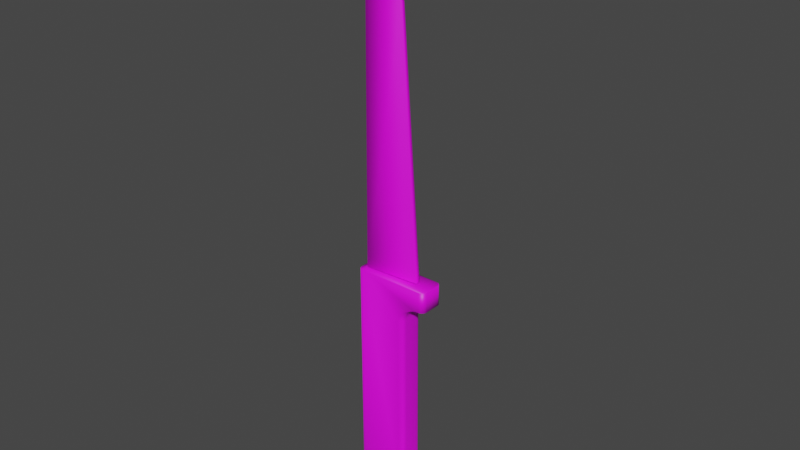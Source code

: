 # Source: ElpKnife.blend  (saved by Blender 3.6.13; exported with 4.5.12 LTS)
import bpy
from mathutils import Matrix  # noqa: F401  (used for matrix-valued properties, if any)

bpy.ops.wm.read_factory_settings(use_empty=True)
scene = bpy.context.scene
scene.name = 'Scene'

# ---- collections
col_collection = bpy.data.collections.new('Collection'); scene.collection.children.link(col_collection)

# ---- images (referenced by path relative to the original .blend; pixels are not part of the script)
import os
ASSET_DIR = os.environ.get("B2B_ASSET_DIR", "")  # directory of the original .blend (textures are referenced by path, not embedded)
HERE = os.path.dirname(os.path.abspath(__file__))  # packed textures are extracted next to this script under _unpacked/

def load_image(name, relpath, width, height, colorspace="sRGB"):
    """Load a texture the original file referenced (path relative to the .blend, or extracted next to this script)."""
    p = next((c for c in (os.path.join(HERE, relpath), os.path.join(ASSET_DIR, relpath)) if relpath and os.path.exists(c)), "")
    if p:
        img = bpy.data.images.load(p, check_existing=True)
        img.name = name
    else:  # same state as the original file: an image datablock whose file is absent (Cycles renders it pink)
        img = bpy.data.images.new(name, width, height)
        img.source = "FILE"
        img.filepath = "//" + (relpath or name)
    img.colorspace_settings.name = colorspace
    return img
img_elpknife_albedo_png = load_image('ElpKnife_Albedo.png', 'ElpKnife_Albedo.png', 1024, 1024, 'sRGB')

# ---- materials (node trees are filled in below, after node groups)
mat_knife = bpy.data.materials.new('Knife')
mat_knife.use_transparent_shadow = False
mat_knife.roughness = 0.5

# ---- material node trees
mat_knife.use_nodes = True; mat_knife.node_tree.nodes.clear()
_N = mat_knife.node_tree.nodes; _L = mat_knife.node_tree.links
n0 = _N.new('ShaderNodeBsdfPrincipled'); n0.name = 'Principled BSDF'; n0.location = (10, 300)
n0.distribution = 'GGX'
n0.subsurface_method = 'RANDOM_WALK_SKIN'
n0.inputs[3].default_value = 1.45
n0.inputs[27].default_value = (0.0, 0.0, 0.0, 1.0)
n0.inputs[28].default_value = 1.0
n1 = _N.new('ShaderNodeOutputMaterial'); n1.name = 'Material Output'; n1.location = (300, 300)
n2 = _N.new('ShaderNodeNormalMap'); n2.name = 'Normal Map'; n2.location = (-300, -300)
n2.label = 'Normal/Map'
n2.inputs[0].default_value = 0.0
n3 = _N.new('ShaderNodeTexImage'); n3.name = 'Image Texture'; n3.location = (-280, 260)
n3.image = img_elpknife_albedo_png
_L.new(n0.outputs[0], n1.inputs[0])
_L.new(n2.outputs[0], n0.inputs[5])
_L.new(n3.outputs[0], n0.inputs[0])
n1.is_active_output = True

# ---- world
world_world = bpy.data.worlds.new('World'); scene.world = world_world
world_world.use_nodes = True; world_world.node_tree.nodes.clear()
_N = world_world.node_tree.nodes; _L = world_world.node_tree.links
n0 = _N.new('ShaderNodeOutputWorld'); n0.name = 'World Output'; n0.location = (300, 300)
n1 = _N.new('ShaderNodeBackground'); n1.name = 'Background'; n1.location = (10, 300)
n1.inputs[0].default_value = (0.05088, 0.05088, 0.05088, 1.0)
_L.new(n1.outputs[0], n0.inputs[0])
n0.is_active_output = True
world_world.color = (0.05088, 0.05088, 0.05088)
world_world.use_sun_shadow = False
world_world.sun_shadow_jitter_overblur = 0.0

# ---- meshes
me_cube_001 = bpy.data.meshes.new('Cube.001')
me_cube_001.from_pydata([(-0.399, 2.232, 0.9211), (-0.399, 2.333, 0.9211), (0.03949, 2.263, 0.9211), (0.03949, 2.301, 0.9211), (-0.399, 2.282, 3.741), (-0.399, 2.252, 2.954), (-0.1086, 2.272, 2.954), (-0.399, 2.312, 2.954), (-0.09955, 2.293, 2.954), (0.1813, 2.344, -0.9104), (0.1388, 2.177, -0.9118), (0.1781, 2.361, -0.9104), (0.1688, 2.375, -0.9104), (0.1388, 2.387, -0.9118), (0.1721, 2.19, -0.9104), (0.1813, 2.204, -0.9104), (0.1813, 2.22, -0.9104), (0.1128, 2.361, -0.9089), (-0.01338, 2.361, -0.8126), (0.08886, 2.361, -0.9078), (0.06573, 2.361, -0.9028), (0.04425, 2.361, -0.8943), (0.02524, 2.361, -0.8824), (0.009447, 2.361, -0.8677), (-0.002534, 2.361, -0.8507), (-0.01024, 2.361, -0.8321), (0.1068, 2.375, -0.9088), (-0.02263, 2.375, -0.8126), (0.0823, 2.375, -0.9077), (0.05855, 2.375, -0.9028), (0.03649, 2.375, -0.8942), (0.01698, 2.375, -0.8824), (0.0007695, 2.375, -0.8677), (-0.01152, 2.375, -0.8507), (-0.01943, 2.375, -0.8321), (-0.05282, 2.387, -0.8126), (0.09667, 2.387, -0.9124), (-0.04921, 2.387, -0.8321), (-0.04016, 2.387, -0.8507), (-0.02601, 2.387, -0.8676), (-0.007301, 2.387, -0.8822), (0.01524, 2.387, -0.8939), (0.04075, 2.387, -0.906), (0.06824, 2.387, -0.9116), (0.1068, 2.19, -0.9088), (-0.02263, 2.19, -0.8126), (0.0823, 2.19, -0.9077), (0.05855, 2.19, -0.9028), (0.03649, 2.19, -0.8942), (0.01698, 2.19, -0.8824), (0.0007695, 2.19, -0.8677), (-0.01152, 2.19, -0.8507), (-0.01943, 2.19, -0.8321), (0.1128, 2.204, -0.9089), (-0.01338, 2.204, -0.8126), (0.08886, 2.204, -0.9078), (0.06573, 2.204, -0.9028), (0.04425, 2.204, -0.8943), (0.02524, 2.204, -0.8824), (0.009447, 2.204, -0.8677), (-0.002534, 2.204, -0.8507), (-0.01024, 2.204, -0.8321), (0.1144, 2.22, -0.9089), (-0.01013, 2.22, -0.8126), (0.09084, 2.22, -0.9078), (0.068, 2.22, -0.9029), (0.04679, 2.22, -0.8943), (0.02803, 2.22, -0.8824), (0.01243, 2.22, -0.8677), (0.0005931, 2.22, -0.8507), (-0.007023, 2.22, -0.8321), (-0.01013, 2.344, -0.8126), (0.1144, 2.344, -0.9089), (-0.007023, 2.344, -0.8321), (0.0005931, 2.344, -0.8507), (0.01243, 2.344, -0.8677), (0.02803, 2.344, -0.8824), (0.04679, 2.344, -0.8943), (0.068, 2.344, -0.9029), (0.09084, 2.344, -0.9078), (0.09667, 2.177, -0.9124), (-0.05282, 2.177, -0.8126), (0.06824, 2.177, -0.9116), (0.04075, 2.177, -0.906), (0.01524, 2.177, -0.8939), (-0.007301, 2.177, -0.8822), (-0.02601, 2.177, -0.8676), (-0.04016, 2.177, -0.8507), (-0.04921, 2.177, -0.8321), (-0.3997, 2.177, 0.9149), (-0.4162, 2.18, 0.9149), (-0.4302, 2.19, 0.9149), (-0.4395, 2.204, 0.9149), (-0.4428, 2.22, 0.9149), (-0.3933, 2.387, 0.9149), (-0.4122, 2.384, 0.9149), (-0.4283, 2.373, 0.9149), (-0.439, 2.357, 0.9149), (-0.4428, 2.338, 0.9149), (0.1727, 2.22, 0.7526), (0.1713, 2.22, 0.9149), (0.1294, 2.387, 0.7526), (0.1281, 2.387, 0.9149), (0.168, 2.361, 0.9149), (0.1713, 2.344, 0.9149), (0.1586, 2.375, 0.9149), (0.1446, 2.384, 0.9149), (0.1446, 2.18, 0.9149), (0.1281, 2.177, 0.9149), (0.1586, 2.19, 0.9149), (0.168, 2.204, 0.9149), (0.1694, 2.204, 0.7526), (0.16, 2.19, 0.7526), (0.146, 2.18, 0.7526), (0.1294, 2.177, 0.7526), (0.146, 2.384, 0.7526), (0.16, 2.375, 0.7526), (0.1694, 2.361, 0.7526), (0.1727, 2.344, 0.7526), (0.1365, 2.204, 0.7435), (-0.02029, 2.204, 0.6139), (0.1057, 2.204, 0.741), (0.07617, 2.204, 0.7336), (0.04899, 2.204, 0.7217), (0.0252, 2.204, 0.7055), (0.005736, 2.204, 0.6859), (-0.008668, 2.204, 0.6635), (-0.01746, 2.204, 0.6392), (0.1314, 2.19, 0.7435), (-0.02966, 2.19, 0.6139), (0.09982, 2.19, 0.741), (0.06947, 2.19, 0.7336), (0.04154, 2.19, 0.7217), (0.0171, 2.19, 0.7055), (-0.002909, 2.19, 0.6859), (-0.01771, 2.19, 0.6635), (-0.02675, 2.19, 0.6392), (-0.06024, 2.177, 0.6139), (-0.05682, 2.177, 0.6392), (-0.04627, 2.177, 0.6635), (-0.02901, 2.177, 0.6859), (-0.005707, 2.177, 0.7055), (0.02275, 2.177, 0.7217), (0.05528, 2.177, 0.7391), (0.09061, 2.177, 0.7501), (0.1314, 2.375, 0.7435), (-0.02966, 2.375, 0.6139), (0.09982, 2.375, 0.741), (0.06947, 2.375, 0.7336), (0.04154, 2.375, 0.7217), (0.0171, 2.375, 0.7055), (-0.002909, 2.375, 0.6859), (-0.01771, 2.375, 0.6635), (-0.02675, 2.375, 0.6392), (0.1365, 2.361, 0.7435), (-0.02029, 2.361, 0.6139), (0.1057, 2.361, 0.741), (0.07617, 2.361, 0.7336), (0.04899, 2.361, 0.7217), (0.0252, 2.361, 0.7055), (0.005736, 2.361, 0.6859), (-0.008668, 2.361, 0.6635), (-0.01746, 2.361, 0.6392), (-0.017, 2.344, 0.6139), (0.1377, 2.344, 0.7435), (-0.0142, 2.344, 0.6392), (-0.005529, 2.344, 0.6635), (0.008687, 2.344, 0.6859), (0.0279, 2.344, 0.7055), (0.05138, 2.344, 0.7217), (0.07821, 2.344, 0.7336), (0.1074, 2.344, 0.741), (0.1377, 2.22, 0.7435), (-0.017, 2.22, 0.6139), (0.1074, 2.22, 0.741), (0.07821, 2.22, 0.7336), (0.05138, 2.22, 0.7217), (0.0279, 2.22, 0.7055), (0.008687, 2.22, 0.6859), (-0.005529, 2.22, 0.6635), (-0.0142, 2.22, 0.6392), (-0.06024, 2.387, 0.6139), (0.09262, 2.387, 0.7501), (0.05729, 2.387, 0.7391), (0.02477, 2.387, 0.7217), (-0.003694, 2.387, 0.7055), (-0.027, 2.387, 0.6859), (-0.04627, 2.387, 0.6635), (-0.05682, 2.387, 0.6392), (-0.3981, 2.194, -1.073), (-0.3997, 2.177, -1.057), (-0.3989, 2.186, -1.072), (-0.3995, 2.179, -1.066), (-0.4095, 2.197, -1.074), (-0.4162, 2.18, -1.057), (-0.4128, 2.188, -1.072), (-0.4153, 2.183, -1.066), (-0.4177, 2.202, -1.074), (-0.4302, 2.19, -1.057), (-0.4239, 2.196, -1.072), (-0.4285, 2.191, -1.066), (-0.4232, 2.21, -1.074), (-0.4395, 2.204, -1.057), (-0.4314, 2.207, -1.072), (-0.4373, 2.205, -1.066), (-0.4255, 2.222, -1.074), (-0.4428, 2.22, -1.057), (-0.4341, 2.221, -1.072), (-0.4405, 2.22, -1.066), (-0.3916, 2.37, -1.073), (-0.3933, 2.387, -1.057), (-0.3925, 2.379, -1.072), (-0.3931, 2.385, -1.066), (-0.4055, 2.367, -1.074), (-0.4073, 2.373, -1.072), (-0.4158, 2.36, -1.074), (-0.4283, 2.373, -1.057), (-0.4221, 2.367, -1.072), (-0.4266, 2.371, -1.066), (-0.4227, 2.35, -1.074), (-0.439, 2.357, -1.057), (-0.4309, 2.354, -1.072), (-0.4368, 2.356, -1.066), (-0.4255, 2.336, -1.074), (-0.4428, 2.338, -1.057), (-0.4341, 2.337, -1.072), (-0.4405, 2.338, -1.066), (0.1862, 2.344, -1.051), (0.1695, 2.343, -1.068), (0.1841, 2.344, -1.06), (0.178, 2.344, -1.066), (0.1411, 2.194, -1.069), (0.144, 2.177, -1.051), (0.1428, 2.186, -1.066), (0.1438, 2.179, -1.06), (0.1672, 2.21, -1.068), (0.1833, 2.204, -1.051), (0.1754, 2.207, -1.066), (0.1812, 2.205, -1.06), (0.1695, 2.222, -1.068), (0.1862, 2.22, -1.051), (0.178, 2.221, -1.066), (0.1841, 2.22, -1.06), (0.1742, 2.19, -1.051), (0.1628, 2.204, -1.068), (0.1727, 2.192, -1.06), (0.1686, 2.197, -1.066), (0.1411, 2.37, -1.069), (0.144, 2.387, -1.051), (0.1428, 2.379, -1.066), (0.1438, 2.385, -1.06), (0.1628, 2.361, -1.068), (0.1738, 2.375, -1.051), (0.1685, 2.368, -1.066), (0.1726, 2.373, -1.06), (0.1672, 2.354, -1.068), (0.1829, 2.361, -1.051), (0.1753, 2.358, -1.066), (0.1811, 2.36, -1.06), (-0.4108, 2.38, -1.057), (-0.4098, 2.378, -1.066)], [], [(72, 62, 16, 9), (2, 3, 8, 6), (1, 0, 5, 7), (0, 2, 6, 5), (6, 8, 4), (8, 7, 4), (7, 5, 4), (5, 6, 4), (137, 138, 139, 140, 141, 142, 143, 144, 114, 108, 89, 190, 232, 10, 80, 82, 83, 84, 85, 86, 87, 88, 81), (198, 91, 92, 202), (202, 92, 93, 206), (54, 63, 173, 120), (94, 102, 101, 182, 183, 184, 185, 186, 187, 188, 181, 35, 37, 38, 39, 40, 41, 42, 43, 36, 13, 248, 210), (190, 89, 90, 194), (81, 45, 129, 137), (9, 227, 256, 11), (96, 216, 220, 97), (194, 90, 91, 198), (17, 72, 9, 11), (26, 17, 11, 12), (36, 26, 12, 13), (44, 80, 10, 14), (53, 44, 14, 15), (62, 53, 15, 16), (12, 252, 248, 13), (15, 236, 240, 16), (14, 243, 236, 15), (11, 256, 252, 12), (227, 9, 16, 240), (10, 232, 243, 14), (63, 71, 163, 173), (45, 54, 120, 129), (18, 27, 146, 155), (27, 35, 181, 146), (72, 17, 19, 79), (79, 19, 20, 78), (78, 20, 21, 77), (77, 21, 22, 76), (76, 22, 23, 75), (75, 23, 24, 74), (74, 24, 25, 73), (73, 25, 18, 71), (17, 26, 28, 19), (19, 28, 29, 20), (20, 29, 30, 21), (21, 30, 31, 22), (22, 31, 32, 23), (23, 32, 33, 24), (24, 33, 34, 25), (25, 34, 27, 18), (26, 36, 43, 28), (28, 43, 42, 29), (29, 42, 41, 30), (30, 41, 40, 31), (31, 40, 39, 32), (32, 39, 38, 33), (33, 38, 37, 34), (34, 37, 35, 27), (80, 44, 46, 82), (82, 46, 47, 83), (83, 47, 48, 84), (84, 48, 49, 85), (85, 49, 50, 86), (86, 50, 51, 87), (87, 51, 52, 88), (88, 52, 45, 81), (44, 53, 55, 46), (46, 55, 56, 47), (47, 56, 57, 48), (48, 57, 58, 49), (49, 58, 59, 50), (50, 59, 60, 51), (51, 60, 61, 52), (52, 61, 54, 45), (53, 62, 64, 55), (55, 64, 65, 56), (56, 65, 66, 57), (57, 66, 67, 58), (58, 67, 68, 59), (59, 68, 69, 60), (60, 69, 70, 61), (61, 70, 63, 54), (71, 63, 70, 73), (73, 70, 69, 74), (74, 69, 68, 75), (75, 68, 67, 76), (76, 67, 66, 77), (77, 66, 65, 78), (78, 65, 64, 79), (79, 64, 62, 72), (71, 18, 155, 163), (172, 164, 118, 99), (119, 172, 99, 111), (128, 119, 111, 112), (114, 128, 112, 113), (145, 101, 115, 116), (154, 145, 116, 117), (164, 154, 117, 118), (117, 103, 104, 118), (116, 105, 103, 117), (115, 106, 105, 116), (101, 102, 106, 115), (113, 107, 108, 114), (112, 109, 107, 113), (111, 110, 109, 112), (99, 100, 110, 111), (118, 104, 100, 99), (100, 104, 103, 105, 106, 102, 94, 95, 96, 97, 98, 93, 92, 91, 90, 89, 108, 107, 109, 110), (164, 172, 174, 171), (171, 174, 175, 170), (170, 175, 176, 169), (169, 176, 177, 168), (168, 177, 178, 167), (167, 178, 179, 166), (166, 179, 180, 165), (165, 180, 173, 163), (172, 119, 121, 174), (174, 121, 122, 175), (175, 122, 123, 176), (176, 123, 124, 177), (177, 124, 125, 178), (178, 125, 126, 179), (179, 126, 127, 180), (180, 127, 120, 173), (119, 128, 130, 121), (121, 130, 131, 122), (122, 131, 132, 123), (123, 132, 133, 124), (124, 133, 134, 125), (125, 134, 135, 126), (126, 135, 136, 127), (127, 136, 129, 120), (128, 114, 144, 130), (130, 144, 143, 131), (131, 143, 142, 132), (132, 142, 141, 133), (133, 141, 140, 134), (134, 140, 139, 135), (135, 139, 138, 136), (136, 138, 137, 129), (101, 145, 147, 182), (182, 147, 148, 183), (183, 148, 149, 184), (184, 149, 150, 185), (185, 150, 151, 186), (186, 151, 152, 187), (187, 152, 153, 188), (188, 153, 146, 181), (145, 154, 156, 147), (147, 156, 157, 148), (148, 157, 158, 149), (149, 158, 159, 150), (150, 159, 160, 151), (151, 160, 161, 152), (152, 161, 162, 153), (153, 162, 155, 146), (154, 164, 171, 156), (156, 171, 170, 157), (157, 170, 169, 158), (158, 169, 168, 159), (159, 168, 167, 160), (160, 167, 166, 161), (161, 166, 165, 162), (162, 165, 163, 155), (206, 93, 98, 224), (8, 3, 1, 7), (97, 220, 224, 98), (190, 194, 196, 192), (192, 196, 195, 191), (191, 195, 193, 189), (194, 198, 200, 196), (196, 200, 199, 195), (195, 199, 197, 193), (198, 202, 204, 200), (200, 204, 203, 199), (199, 203, 201, 197), (206, 224, 226, 208), (208, 226, 225, 207), (207, 225, 223, 205), (228, 255, 257, 230), (230, 257, 258, 229), (229, 258, 256, 227), (255, 251, 253, 257), (257, 253, 254, 258), (258, 254, 252, 256), (247, 209, 211, 249), (249, 211, 212, 250), (250, 212, 210, 248), (212, 211, 214, 260), (215, 217, 214, 213), (260, 214, 217, 218), (211, 209, 213, 214), (215, 219, 221, 217), (217, 221, 222, 218), (218, 222, 220, 216), (219, 223, 225, 221), (221, 225, 226, 222), (222, 226, 224, 220), (205, 201, 203, 207), (207, 203, 204, 208), (208, 204, 202, 206), (189, 231, 233, 191), (191, 233, 234, 192), (192, 234, 232, 190), (244, 235, 237, 246), (246, 237, 238, 245), (245, 238, 236, 243), (235, 239, 241, 237), (237, 241, 242, 238), (238, 242, 240, 236), (239, 228, 230, 241), (241, 230, 229, 242), (242, 229, 227, 240), (231, 244, 246, 233), (233, 246, 245, 234), (234, 245, 243, 232), (251, 247, 249, 253), (253, 249, 250, 254), (254, 250, 248, 252), (228, 239, 235, 244, 231, 189, 193, 197, 201, 205, 223, 219, 215, 213, 209, 247, 251, 255), (96, 95, 259, 216), (95, 94, 210, 259), (218, 216, 259, 260), (212, 260, 259, 210)])
me_cube_001.polygons.foreach_set('use_smooth', [True] * 224)
_uv = me_cube_001.uv_layers.new(name='UVMap')
_uv.uv.foreach_set('vector', [0.06015, 0.2329, 0.03125, 0.2377, 0.03348, 0.2223, 0.05477, 0.221, 0.8173, 0.3578, 0.8086, 0.3567, 0.7538, 0.7901, 0.7587, 0.7913, 0.7002, 0.3526, 0.678, 0.3524, 0.678, 0.7978, 0.6914, 0.7962, 0.9188, 0.3809, 0.8173, 0.3578, 0.7587, 0.7913, 0.8164, 0.8153, 0.7587, 0.7913, 0.7538, 0.7901, 0.7253, 0.9698, 0.7538, 0.7901, 0.6914, 0.7962, 0.7253, 0.9698, 0.6914, 0.7962, 0.678, 0.7978, 0.7253, 0.9698, 0.8164, 0.8153, 0.7587, 0.7913, 0.7253, 0.9698, 0.4231, 0.7479, 0.4242, 0.7564, 0.4277, 0.7645, 0.4335, 0.772, 0.4413, 0.7785, 0.4508, 0.7839, 0.4616, 0.7897, 0.4734, 0.7934, 0.4864, 0.7942, 0.4859, 0.8484, 0.3098, 0.8484, 0.3087, 0.1961, 0.4887, 0.1936, 0.4879, 0.2405, 0.4738, 0.2406, 0.4642, 0.241, 0.455, 0.2431, 0.4466, 0.2473, 0.4391, 0.2514, 0.433, 0.2564, 0.4284, 0.2621, 0.4255, 0.2683, 0.4244, 0.2748, 0.2977, 0.1963, 0.2986, 0.8484, 0.2929, 0.8484, 0.2922, 0.1964, 0.2922, 0.1964, 0.2929, 0.8484, 0.2873, 0.8484, 0.2866, 0.1962, 0.02936, 0.2927, 0.03521, 0.292, 0.03606, 0.7808, 0.03028, 0.7803, 0.226, 0.861, 0.08254, 0.8879, 0.06857, 0.8555, 0.07388, 0.8491, 0.07958, 0.8406, 0.08525, 0.8305, 0.09074, 0.8213, 0.09591, 0.8126, 0.1005, 0.8034, 0.1025, 0.7944, 0.1024, 0.786, 0.1012, 0.2844, 0.1011, 0.2777, 0.09927, 0.2707, 0.09583, 0.2637, 0.09108, 0.2568, 0.0857, 0.2506, 0.08105, 0.243, 0.07564, 0.2365, 0.07056, 0.2311, 0.06518, 0.2243, 0.07675, 0.1972, 0.2283, 0.233, 0.3087, 0.1961, 0.3098, 0.8484, 0.3042, 0.8484, 0.3032, 0.1963, 0.01375, 0.2955, 0.02376, 0.2936, 0.02466, 0.7797, 0.01421, 0.7783, 0.05477, 0.221, 0.06083, 0.1928, 0.06467, 0.1936, 0.05791, 0.221, 0.235, 0.8485, 0.2348, 0.1964, 0.2412, 0.1964, 0.2415, 0.8485, 0.3032, 0.1963, 0.3042, 0.8484, 0.2986, 0.8484, 0.2977, 0.1963, 0.06348, 0.2317, 0.06015, 0.2329, 0.05477, 0.221, 0.05791, 0.221, 0.06674, 0.2312, 0.06348, 0.2317, 0.05791, 0.221, 0.06078, 0.2216, 0.07056, 0.2311, 0.06674, 0.2312, 0.06078, 0.2216, 0.06518, 0.2243, 0.02277, 0.2388, 0.01855, 0.2411, 0.0214, 0.2293, 0.02684, 0.2233, 0.02695, 0.2377, 0.02277, 0.2388, 0.02684, 0.2233, 0.03006, 0.2224, 0.03125, 0.2377, 0.02695, 0.2377, 0.03006, 0.2224, 0.03348, 0.2223, 0.06078, 0.2216, 0.06851, 0.1946, 0.07675, 0.1972, 0.06518, 0.2243, 0.03006, 0.2224, 0.02521, 0.1934, 0.02905, 0.1928, 0.03348, 0.2223, 0.02684, 0.2233, 0.02122, 0.1941, 0.02521, 0.1934, 0.03006, 0.2224, 0.05791, 0.221, 0.06467, 0.1936, 0.06851, 0.1946, 0.06078, 0.2216, 0.06083, 0.1928, 0.05477, 0.221, 0.03348, 0.2223, 0.02905, 0.1928, 0.0214, 0.2293, 0.01277, 0.1956, 0.02122, 0.1941, 0.02684, 0.2233, 0.03521, 0.292, 0.07816, 0.284, 0.07944, 0.7864, 0.03606, 0.7808, 0.02376, 0.2936, 0.02936, 0.2927, 0.03028, 0.7803, 0.02466, 0.7797, 0.08404, 0.2836, 0.08998, 0.2835, 0.09119, 0.7866, 0.0853, 0.7866, 0.08998, 0.2835, 0.1012, 0.2844, 0.1024, 0.786, 0.09119, 0.7866, 0.06015, 0.2329, 0.06348, 0.2317, 0.06637, 0.2366, 0.06246, 0.2381, 0.06246, 0.2381, 0.06637, 0.2366, 0.06967, 0.2421, 0.0652, 0.2438, 0.0652, 0.2438, 0.06967, 0.2421, 0.07308, 0.2483, 0.06809, 0.2499, 0.06809, 0.2499, 0.07308, 0.2483, 0.07632, 0.2549, 0.0709, 0.2564, 0.0709, 0.2564, 0.07632, 0.2549, 0.07925, 0.2618, 0.07344, 0.2632, 0.07344, 0.2632, 0.07925, 0.2618, 0.08164, 0.269, 0.07556, 0.2701, 0.07556, 0.2701, 0.08164, 0.269, 0.08325, 0.2764, 0.07712, 0.2771, 0.07712, 0.2771, 0.08325, 0.2764, 0.08404, 0.2836, 0.07816, 0.284, 0.06348, 0.2317, 0.06674, 0.2312, 0.07033, 0.236, 0.06637, 0.2366, 0.06637, 0.2366, 0.07033, 0.236, 0.07431, 0.2416, 0.06967, 0.2421, 0.06967, 0.2421, 0.07431, 0.2416, 0.07823, 0.248, 0.07308, 0.2483, 0.07308, 0.2483, 0.07823, 0.248, 0.08187, 0.2547, 0.07632, 0.2549, 0.07632, 0.2549, 0.08187, 0.2547, 0.08525, 0.2616, 0.07925, 0.2618, 0.07925, 0.2618, 0.08525, 0.2616, 0.08789, 0.2689, 0.08164, 0.269, 0.08164, 0.269, 0.08789, 0.2689, 0.0895, 0.2763, 0.08325, 0.2764, 0.08325, 0.2764, 0.0895, 0.2763, 0.08998, 0.2835, 0.08404, 0.2836, 0.06674, 0.2312, 0.07056, 0.2311, 0.07564, 0.2365, 0.07033, 0.236, 0.07033, 0.236, 0.07564, 0.2365, 0.08105, 0.243, 0.07431, 0.2416, 0.07431, 0.2416, 0.08105, 0.243, 0.0857, 0.2506, 0.07823, 0.248, 0.07823, 0.248, 0.0857, 0.2506, 0.09108, 0.2568, 0.08187, 0.2547, 0.08187, 0.2547, 0.09108, 0.2568, 0.09583, 0.2637, 0.08525, 0.2616, 0.08525, 0.2616, 0.09583, 0.2637, 0.09927, 0.2707, 0.08789, 0.2689, 0.08789, 0.2689, 0.09927, 0.2707, 0.1011, 0.2777, 0.0895, 0.2763, 0.0895, 0.2763, 0.1011, 0.2777, 0.1012, 0.2844, 0.08998, 0.2835, 0.01855, 0.2411, 0.02277, 0.2388, 0.02218, 0.246, 0.01786, 0.2498, 0.01786, 0.2498, 0.02218, 0.246, 0.02209, 0.2533, 0.01764, 0.258, 0.01764, 0.258, 0.02209, 0.2533, 0.02225, 0.2605, 0.01765, 0.266, 0.01765, 0.266, 0.02225, 0.2605, 0.02242, 0.2674, 0.01665, 0.2727, 0.01665, 0.2727, 0.02242, 0.2674, 0.02253, 0.2742, 0.01543, 0.2788, 0.01543, 0.2788, 0.02253, 0.2742, 0.02267, 0.2808, 0.01433, 0.2845, 0.01433, 0.2845, 0.02267, 0.2808, 0.02302, 0.2872, 0.01367, 0.29, 0.01367, 0.29, 0.02302, 0.2872, 0.02376, 0.2936, 0.01375, 0.2955, 0.02277, 0.2388, 0.02695, 0.2377, 0.02639, 0.2443, 0.02218, 0.246, 0.02218, 0.246, 0.02639, 0.2443, 0.02632, 0.2512, 0.02209, 0.2533, 0.02209, 0.2533, 0.02632, 0.2512, 0.02656, 0.2582, 0.02225, 0.2605, 0.02225, 0.2605, 0.02656, 0.2582, 0.02694, 0.2652, 0.02242, 0.2674, 0.02242, 0.2674, 0.02694, 0.2652, 0.02737, 0.2722, 0.02253, 0.2742, 0.02253, 0.2742, 0.02737, 0.2722, 0.02786, 0.2791, 0.02267, 0.2808, 0.02267, 0.2808, 0.02786, 0.2791, 0.0285, 0.2859, 0.02302, 0.2872, 0.02302, 0.2872, 0.0285, 0.2859, 0.02936, 0.2927, 0.02376, 0.2936, 0.02695, 0.2377, 0.03125, 0.2377, 0.03104, 0.2439, 0.02639, 0.2443, 0.02639, 0.2443, 0.03104, 0.2439, 0.03117, 0.2505, 0.02632, 0.2512, 0.02632, 0.2512, 0.03117, 0.2505, 0.03158, 0.2573, 0.02656, 0.2582, 0.02656, 0.2582, 0.03158, 0.2573, 0.03214, 0.2642, 0.02694, 0.2652, 0.02694, 0.2652, 0.03214, 0.2642, 0.03279, 0.2711, 0.02737, 0.2722, 0.02737, 0.2722, 0.03279, 0.2711, 0.0335, 0.2781, 0.02786, 0.2791, 0.02786, 0.2791, 0.0335, 0.2781, 0.0343, 0.285, 0.0285, 0.2859, 0.0285, 0.2859, 0.0343, 0.285, 0.03521, 0.292, 0.02936, 0.2927, 0.07816, 0.284, 0.03521, 0.292, 0.0343, 0.285, 0.07712, 0.2771, 0.07712, 0.2771, 0.0343, 0.285, 0.0335, 0.2781, 0.07556, 0.2701, 0.07556, 0.2701, 0.0335, 0.2781, 0.03279, 0.2711, 0.07344, 0.2632, 0.07344, 0.2632, 0.03279, 0.2711, 0.03214, 0.2642, 0.0709, 0.2564, 0.0709, 0.2564, 0.03214, 0.2642, 0.03158, 0.2573, 0.06809, 0.2499, 0.06809, 0.2499, 0.03158, 0.2573, 0.03117, 0.2505, 0.0652, 0.2438, 0.0652, 0.2438, 0.03117, 0.2505, 0.03104, 0.2439, 0.06246, 0.2381, 0.06246, 0.2381, 0.03104, 0.2439, 0.03125, 0.2377, 0.06015, 0.2329, 0.07816, 0.284, 0.08404, 0.2836, 0.0853, 0.7866, 0.07944, 0.7864, 0.03344, 0.8497, 0.05947, 0.8525, 0.05747, 0.8595, 0.03457, 0.8573, 0.02955, 0.8501, 0.03344, 0.8497, 0.03457, 0.8573, 0.0313, 0.857, 0.02581, 0.8498, 0.02955, 0.8501, 0.0313, 0.857, 0.02817, 0.8561, 0.02144, 0.8515, 0.02581, 0.8498, 0.02817, 0.8561, 0.02498, 0.8545, 0.06578, 0.8538, 0.06857, 0.8555, 0.06599, 0.8575, 0.06337, 0.8586, 0.06278, 0.8534, 0.06578, 0.8538, 0.06337, 0.8586, 0.06058, 0.8593, 0.05947, 0.8525, 0.06278, 0.8534, 0.06058, 0.8593, 0.05747, 0.8595, 0.06058, 0.8593, 0.07096, 0.8921, 0.06698, 0.8934, 0.05747, 0.8595, 0.06337, 0.8586, 0.07489, 0.8908, 0.07096, 0.8921, 0.06058, 0.8593, 0.06599, 0.8575, 0.07878, 0.8894, 0.07489, 0.8908, 0.06337, 0.8586, 0.06857, 0.8555, 0.08254, 0.8879, 0.07878, 0.8894, 0.06599, 0.8575, 0.02498, 0.8545, 0.01648, 0.8899, 0.01257, 0.889, 0.02144, 0.8515, 0.02817, 0.8561, 0.0205, 0.8908, 0.01648, 0.8899, 0.02498, 0.8545, 0.0313, 0.857, 0.02453, 0.8916, 0.0205, 0.8908, 0.02817, 0.8561, 0.03457, 0.8573, 0.02859, 0.8924, 0.02453, 0.8916, 0.0313, 0.857, 0.05747, 0.8595, 0.06698, 0.8934, 0.02859, 0.8924, 0.03457, 0.8573, 0.3063, 0.1186, 0.3063, 0.07728, 0.3074, 0.07181, 0.3105, 0.06718, 0.3151, 0.06408, 0.3206, 0.06299, 0.4938, 0.06299, 0.5001, 0.06424, 0.5054, 0.0678, 0.509, 0.07313, 0.5102, 0.07942, 0.5102, 0.1186, 0.5092, 0.124, 0.5061, 0.1287, 0.5014, 0.1318, 0.4959, 0.1329, 0.3206, 0.1329, 0.3151, 0.1318, 0.3105, 0.1287, 0.3074, 0.124, 0.05947, 0.8525, 0.03344, 0.8497, 0.03255, 0.8422, 0.06217, 0.846, 0.06217, 0.846, 0.03255, 0.8422, 0.03223, 0.834, 0.06537, 0.8387, 0.06537, 0.8387, 0.03223, 0.834, 0.03244, 0.8253, 0.06872, 0.8308, 0.06872, 0.8308, 0.03244, 0.8253, 0.03295, 0.8165, 0.07193, 0.8224, 0.07193, 0.8224, 0.03295, 0.8165, 0.03358, 0.8076, 0.07477, 0.8135, 0.07477, 0.8135, 0.03358, 0.8076, 0.0343, 0.7987, 0.07705, 0.8044, 0.07705, 0.8044, 0.0343, 0.7987, 0.03512, 0.7898, 0.07861, 0.7953, 0.07861, 0.7953, 0.03512, 0.7898, 0.03606, 0.7808, 0.07944, 0.7864, 0.03344, 0.8497, 0.02955, 0.8501, 0.02806, 0.8423, 0.03255, 0.8422, 0.03255, 0.8422, 0.02806, 0.8423, 0.0274, 0.8335, 0.03223, 0.834, 0.03223, 0.834, 0.0274, 0.8335, 0.02741, 0.8245, 0.03244, 0.8253, 0.03244, 0.8253, 0.02741, 0.8245, 0.02773, 0.8156, 0.03295, 0.8165, 0.03295, 0.8165, 0.02773, 0.8156, 0.02816, 0.8067, 0.03358, 0.8076, 0.03358, 0.8076, 0.02816, 0.8067, 0.02867, 0.7978, 0.0343, 0.7987, 0.0343, 0.7987, 0.02867, 0.7978, 0.02934, 0.789, 0.03512, 0.7898, 0.03512, 0.7898, 0.02934, 0.789, 0.03028, 0.7803, 0.03606, 0.7808, 0.02955, 0.8501, 0.02581, 0.8498, 0.02379, 0.8412, 0.02806, 0.8423, 0.02806, 0.8423, 0.02379, 0.8412, 0.02309, 0.8318, 0.0274, 0.8335, 0.0274, 0.8335, 0.02309, 0.8318, 0.02302, 0.8225, 0.02741, 0.8245, 0.02741, 0.8245, 0.02302, 0.8225, 0.02315, 0.8135, 0.02773, 0.8156, 0.02773, 0.8156, 0.02315, 0.8135, 0.02328, 0.8048, 0.02816, 0.8067, 0.02816, 0.8067, 0.02328, 0.8048, 0.02344, 0.7963, 0.02867, 0.7978, 0.02867, 0.7978, 0.02344, 0.7963, 0.02381, 0.7879, 0.02934, 0.789, 0.02934, 0.789, 0.02381, 0.7879, 0.02466, 0.7797, 0.03028, 0.7803, 0.02581, 0.8498, 0.02144, 0.8515, 0.01852, 0.8397, 0.02379, 0.8412, 0.02379, 0.8412, 0.01852, 0.8397, 0.01818, 0.8285, 0.02309, 0.8318, 0.02309, 0.8318, 0.01818, 0.8285, 0.01842, 0.8177, 0.02302, 0.8225, 0.02302, 0.8225, 0.01842, 0.8177, 0.01744, 0.8085, 0.02315, 0.8135, 0.02315, 0.8135, 0.01744, 0.8085, 0.01613, 0.8003, 0.02328, 0.8048, 0.02328, 0.8048, 0.01613, 0.8003, 0.01487, 0.7928, 0.02344, 0.7963, 0.02344, 0.7963, 0.01487, 0.7928, 0.01408, 0.7856, 0.02381, 0.7879, 0.02381, 0.7879, 0.01408, 0.7856, 0.01421, 0.7783, 0.02466, 0.7797, 0.06857, 0.8555, 0.06578, 0.8538, 0.06974, 0.8479, 0.07388, 0.8491, 0.07388, 0.8491, 0.06974, 0.8479, 0.07422, 0.8406, 0.07958, 0.8406, 0.07958, 0.8406, 0.07422, 0.8406, 0.07872, 0.8324, 0.08525, 0.8305, 0.08525, 0.8305, 0.07872, 0.8324, 0.0829, 0.8236, 0.09074, 0.8213, 0.09074, 0.8213, 0.0829, 0.8236, 0.0865, 0.8145, 0.09591, 0.8126, 0.09591, 0.8126, 0.0865, 0.8145, 0.0893, 0.8052, 0.1005, 0.8034, 0.1005, 0.8034, 0.0893, 0.8052, 0.09091, 0.7958, 0.1025, 0.7944, 0.1025, 0.7944, 0.09091, 0.7958, 0.09119, 0.7866, 0.1024, 0.786, 0.06578, 0.8538, 0.06278, 0.8534, 0.06599, 0.8473, 0.06974, 0.8479, 0.06974, 0.8479, 0.06599, 0.8473, 0.06979, 0.8402, 0.07422, 0.8406, 0.07422, 0.8406, 0.06979, 0.8402, 0.07369, 0.8323, 0.07872, 0.8324, 0.07872, 0.8324, 0.07369, 0.8323, 0.07739, 0.8237, 0.0829, 0.8236, 0.0829, 0.8236, 0.07739, 0.8237, 0.08061, 0.8146, 0.0865, 0.8145, 0.0865, 0.8145, 0.08061, 0.8146, 0.08314, 0.8053, 0.0893, 0.8052, 0.0893, 0.8052, 0.08314, 0.8053, 0.08472, 0.7958, 0.09091, 0.7958, 0.09091, 0.7958, 0.08472, 0.7958, 0.0853, 0.7866, 0.09119, 0.7866, 0.06278, 0.8534, 0.05947, 0.8525, 0.06217, 0.846, 0.06599, 0.8473, 0.06599, 0.8473, 0.06217, 0.846, 0.06537, 0.8387, 0.06979, 0.8402, 0.06979, 0.8402, 0.06537, 0.8387, 0.06872, 0.8308, 0.07369, 0.8323, 0.07369, 0.8323, 0.06872, 0.8308, 0.07193, 0.8224, 0.07739, 0.8237, 0.07739, 0.8237, 0.07193, 0.8224, 0.07477, 0.8135, 0.08061, 0.8146, 0.08061, 0.8146, 0.07477, 0.8135, 0.07705, 0.8044, 0.08314, 0.8053, 0.08314, 0.8053, 0.07705, 0.8044, 0.07861, 0.7953, 0.08472, 0.7958, 0.08472, 0.7958, 0.07861, 0.7953, 0.07944, 0.7864, 0.0853, 0.7866, 0.2866, 0.1962, 0.2873, 0.8484, 0.248, 0.8485, 0.2475, 0.1963, 0.7538, 0.7901, 0.8086, 0.3567, 0.7002, 0.3526, 0.6914, 0.7962, 0.2415, 0.8485, 0.2412, 0.1964, 0.2475, 0.1963, 0.248, 0.8485, 0.3087, 0.1961, 0.3032, 0.1963, 0.3031, 0.1933, 0.3086, 0.1932, 0.273, 0.06266, 0.2785, 0.06383, 0.2773, 0.06661, 0.2727, 0.06562, 0.2727, 0.06562, 0.2773, 0.06661, 0.2762, 0.06935, 0.2724, 0.06857, 0.3032, 0.1963, 0.2977, 0.1963, 0.2977, 0.1934, 0.3031, 0.1933, 0.2785, 0.06383, 0.283, 0.06683, 0.2809, 0.06902, 0.2773, 0.06661, 0.2773, 0.06661, 0.2809, 0.06902, 0.2788, 0.07113, 0.2762, 0.06935, 0.2977, 0.1963, 0.2922, 0.1964, 0.2922, 0.1933, 0.2977, 0.1934, 0.283, 0.06683, 0.2862, 0.07135, 0.2834, 0.07261, 0.2809, 0.06902, 0.2809, 0.06902, 0.2834, 0.07261, 0.2806, 0.07379, 0.2788, 0.07113, 0.2866, 0.1962, 0.2475, 0.1963, 0.2475, 0.1933, 0.2866, 0.1932, 0.2874, 0.07681, 0.2875, 0.1164, 0.2845, 0.116, 0.2844, 0.0772, 0.2844, 0.0772, 0.2845, 0.116, 0.2815, 0.1157, 0.2814, 0.07753, 0.08379, 0.1178, 0.08457, 0.1215, 0.08187, 0.1227, 0.08083, 0.1181, 0.08083, 0.1181, 0.08187, 0.1227, 0.07913, 0.124, 0.07784, 0.1185, 0.06107, 0.1906, 0.06513, 0.1914, 0.06467, 0.1936, 0.06083, 0.1928, 0.08457, 0.1215, 0.08602, 0.1237, 0.0841, 0.1261, 0.08187, 0.1227, 0.08187, 0.1227, 0.0841, 0.1261, 0.0822, 0.1284, 0.07913, 0.124, 0.06513, 0.1914, 0.06906, 0.1924, 0.06851, 0.1946, 0.06467, 0.1936, 0.09311, 0.1266, 0.2703, 0.1269, 0.2706, 0.1299, 0.09252, 0.1296, 0.09252, 0.1296, 0.2706, 0.1299, 0.2709, 0.1329, 0.0919, 0.1327, 0.07732, 0.1947, 0.2289, 0.2305, 0.2283, 0.233, 0.07675, 0.1972, 0.2709, 0.1329, 0.2706, 0.1299, 0.2756, 0.1279, 0.2769, 0.1306, 0.2783, 0.1237, 0.2804, 0.1258, 0.2756, 0.1279, 0.2749, 0.1259, 0.2769, 0.1306, 0.2756, 0.1279, 0.2804, 0.1258, 0.2826, 0.1279, 0.2706, 0.1299, 0.2703, 0.1269, 0.2749, 0.1259, 0.2756, 0.1279, 0.2783, 0.1237, 0.2806, 0.1203, 0.2833, 0.1215, 0.2804, 0.1258, 0.2804, 0.1258, 0.2833, 0.1215, 0.2861, 0.1227, 0.2826, 0.1279, 0.2348, 0.1934, 0.2411, 0.1934, 0.2412, 0.1964, 0.2348, 0.1964, 0.2806, 0.1203, 0.2815, 0.1157, 0.2845, 0.116, 0.2833, 0.1215, 0.2833, 0.1215, 0.2845, 0.116, 0.2875, 0.1164, 0.2861, 0.1227, 0.2411, 0.1934, 0.2475, 0.1933, 0.2475, 0.1963, 0.2412, 0.1964, 0.2814, 0.07753, 0.2806, 0.07379, 0.2834, 0.07261, 0.2844, 0.0772, 0.2844, 0.0772, 0.2834, 0.07261, 0.2862, 0.07135, 0.2874, 0.07681, 0.2866, 0.1932, 0.2922, 0.1933, 0.2922, 0.1964, 0.2866, 0.1962, 0.2724, 0.06857, 0.0931, 0.06868, 0.09251, 0.06571, 0.2727, 0.06562, 0.2727, 0.06562, 0.09251, 0.06571, 0.0919, 0.06266, 0.273, 0.06266, 0.3086, 0.1932, 0.4886, 0.1906, 0.4887, 0.1936, 0.3087, 0.1961, 0.08601, 0.07161, 0.08455, 0.07378, 0.08183, 0.0726, 0.08408, 0.06926, 0.08408, 0.06926, 0.08183, 0.0726, 0.07905, 0.07132, 0.08214, 0.0669, 0.02087, 0.1919, 0.02487, 0.1912, 0.02521, 0.1934, 0.02122, 0.1941, 0.08455, 0.07378, 0.08376, 0.07754, 0.08081, 0.0772, 0.08183, 0.0726, 0.08183, 0.0726, 0.08081, 0.0772, 0.0778, 0.07681, 0.07905, 0.07132, 0.02487, 0.1912, 0.02889, 0.1906, 0.02905, 0.1928, 0.02521, 0.1934, 0.08376, 0.07754, 0.08379, 0.1178, 0.08083, 0.1181, 0.08081, 0.0772, 0.08081, 0.0772, 0.08083, 0.1181, 0.07784, 0.1185, 0.0778, 0.07681, 0.02889, 0.1906, 0.06107, 0.1906, 0.06083, 0.1928, 0.02905, 0.1928, 0.0931, 0.06868, 0.08601, 0.07161, 0.08408, 0.06926, 0.09251, 0.06571, 0.09251, 0.06571, 0.08408, 0.06926, 0.08214, 0.0669, 0.0919, 0.06266, 0.01257, 0.1932, 0.02087, 0.1919, 0.02122, 0.1941, 0.01277, 0.1956, 0.08602, 0.1237, 0.09311, 0.1266, 0.09252, 0.1296, 0.0841, 0.1261, 0.0841, 0.1261, 0.09252, 0.1296, 0.0919, 0.1327, 0.0822, 0.1284, 0.06906, 0.1924, 0.07732, 0.1947, 0.07675, 0.1972, 0.06851, 0.1946, 0.08379, 0.1178, 0.08376, 0.07754, 0.08455, 0.07378, 0.08601, 0.07161, 0.0931, 0.06868, 0.2724, 0.06857, 0.2762, 0.06935, 0.2788, 0.07113, 0.2806, 0.07379, 0.2814, 0.07753, 0.2815, 0.1157, 0.2806, 0.1203, 0.2783, 0.1237, 0.2749, 0.1259, 0.2703, 0.1269, 0.09311, 0.1266, 0.08602, 0.1237, 0.08457, 0.1215, 0.235, 0.8485, 0.2286, 0.8485, 0.2286, 0.1961, 0.2348, 0.1964, 0.2286, 0.8485, 0.2222, 0.8485, 0.2222, 0.196, 0.2286, 0.1961, 0.2348, 0.1934, 0.2348, 0.1964, 0.2286, 0.1961, 0.2286, 0.1931, 0.2225, 0.193, 0.2286, 0.1931, 0.2286, 0.1961, 0.2222, 0.196])
me_cube_001.materials.append(mat_knife)
me_cube_001.update()
me_cube_001.normals_split_custom_set([tuple(v) for v in zip(*[iter([0.03426, 0.0009961, 0.9994, 0.03412, -0.000405, 0.9994, 0.7034, -0.02964, 0.7101, 0.7197, 0.06909, 0.6909, 0.6897, -0.7222, 0.05153, 0.7917, 0.608, 0.05916, 0.8096, 0.5613, 0.1716, 0.6473, -0.7481, 0.1464, -0.6802, 0.733, 0.006844, -0.6795, -0.7337, 0.006969, -0.6786, -0.7343, 0.01781, -0.6802, 0.7328, 0.0174, -0.6795, -0.7337, 0.006969, 0.6897, -0.7222, 0.05153, 0.6473, -0.7481, 0.1464, -0.6786, -0.7343, 0.01781, 0.6473, -0.7481, 0.1464, 0.8096, 0.5613, 0.1716, -0.149, 0.0001003, 0.9888, 0.8096, 0.5613, 0.1716, -0.6802, 0.7328, 0.0174, -0.149, 0.0001003, 0.9888, -0.6802, 0.7328, 0.0174, -0.6786, -0.7343, 0.01781, -0.149, 0.0001003, 0.9888, -0.6786, -0.7343, 0.01781, 0.6473, -0.7481, 0.1464, -0.149, 0.0001003, 0.9888, 0.1957, -0.9806, -0.01127, 0.1981, -0.979, -0.04778, 0.2033, -0.9736, -0.1036, 0.2112, -0.9619, -0.1738, 0.2184, -0.9384, -0.2676, 0.212, -0.9057, -0.3671, 0.1721, -0.8964, -0.4085, 0.08756, -0.8974, -0.4324, 0.1226, -0.8884, -0.4425, 0.07059, -0.7241, 0.6861, -0.07135, -0.7244, 0.6857, -0.09624, -0.9867, -0.1311, 0.1916, -0.9734, -0.1255, 0.1322, -0.7931, 0.5945, 0.01637, -0.7998, 0.6, 0.0853, -0.8417, 0.5332, 0.1665, -0.8797, 0.4455, 0.1991, -0.9054, 0.3751, 0.2089, -0.9385, 0.2747, 0.2067, -0.9611, 0.1834, 0.2024, -0.9727, 0.1136, 0.1992, -0.9783, 0.05729, 0.1967, -0.9803, 0.01678, -0.701, -0.701, -0.1308, -0.5276, -0.5276, 0.6657, -0.6894, -0.2856, 0.6657, -0.9159, -0.3794, -0.1308, -0.9159, -0.3794, -0.1308, -0.6894, -0.2856, 0.6657, -0.7244, -0.07136, 0.6857, -0.9867, -0.09721, -0.1301, 0.9206, -0.383, 0.07663, 0.9919, -0.09751, 0.08138, 0.9938, -0.09815, -0.05272, 0.9217, -0.3847, -0.04969, -0.1062, 0.7182, 0.6877, 0.07059, 0.7241, 0.6861, 0.1232, 0.8881, -0.4428, 0.08696, 0.8931, -0.4413, 0.1774, 0.8874, -0.4255, 0.2228, 0.8949, -0.3868, 0.2317, 0.9302, -0.2847, 0.2186, 0.9576, -0.1875, 0.2053, 0.9728, -0.1073, 0.1981, 0.979, -0.04778, 0.1957, 0.9806, -0.01127, 0.1967, 0.9803, 0.01678, 0.1992, 0.9783, 0.05729, 0.2024, 0.9727, 0.1136, 0.2067, 0.9611, 0.1834, 0.2089, 0.9385, 0.2747, 0.1991, 0.9054, 0.3751, 0.1665, 0.8797, 0.4455, 0.0853, 0.8417, 0.5332, 0.01643, 0.7997, 0.6001, 0.1399, 0.7937, 0.592, 0.1977, 0.9724, -0.1236, -0.166, 0.9776, -0.1292, -0.09624, -0.9867, -0.1311, -0.07135, -0.7244, 0.6857, -0.2856, -0.6894, 0.6657, -0.3792, -0.916, -0.1312, 0.1967, -0.9803, 0.01678, 0.6267, -0.7774, 0.05355, 0.6276, -0.7777, -0.03519, 0.1957, -0.9806, -0.01127, 0.7197, 0.06909, 0.6909, 0.9906, 0.0959, -0.09729, 0.9214, 0.3753, -0.1004, 0.6878, 0.2788, 0.6703, -0.4991, 0.5501, 0.6696, -0.6502, 0.7487, -0.1292, -0.9159, 0.3794, -0.1308, -0.6894, 0.2856, 0.6657, -0.3792, -0.916, -0.1312, -0.2856, -0.6894, 0.6657, -0.5276, -0.5276, 0.6657, -0.701, -0.701, -0.1308, 0.0339, 0.006317, 0.9994, 0.03426, 0.0009961, 0.9994, 0.7197, 0.06909, 0.6909, 0.6878, 0.2788, 0.6703, 0.02734, 0.1271, 0.9915, 0.0339, 0.006317, 0.9994, 0.6878, 0.2788, 0.6703, 0.4832, 0.5913, 0.6457, 0.01643, 0.7997, 0.6001, 0.02734, 0.1271, 0.9915, 0.4832, 0.5913, 0.6457, 0.1399, 0.7937, 0.592, 0.02701, -0.1273, 0.9915, 0.01637, -0.7998, 0.6, 0.1322, -0.7931, 0.5945, 0.4834, -0.5992, 0.6382, 0.0334, -0.005596, 0.9994, 0.02701, -0.1273, 0.9915, 0.4834, -0.5992, 0.6382, 0.7238, -0.2488, 0.6436, 0.03412, -0.000405, 0.9994, 0.0334, -0.005596, 0.9994, 0.7238, -0.2488, 0.6436, 0.7034, -0.02964, 0.7101, 0.4832, 0.5913, 0.6457, 0.6363, 0.7634, -0.1114, 0.1977, 0.9724, -0.1236, 0.1399, 0.7937, 0.592, 0.7238, -0.2488, 0.6436, 0.9313, -0.3459, -0.1139, 0.9927, -0.06506, -0.1019, 0.7034, -0.02964, 0.7101, 0.4834, -0.5992, 0.6382, 0.6307, -0.7664, -0.1221, 0.9313, -0.3459, -0.1139, 0.7238, -0.2488, 0.6436, 0.6878, 0.2788, 0.6703, 0.9214, 0.3753, -0.1004, 0.6363, 0.7634, -0.1114, 0.4832, 0.5913, 0.6457, 0.9906, 0.0959, -0.09729, 0.7197, 0.06909, 0.6909, 0.7034, -0.02964, 0.7101, 0.9927, -0.06506, -0.1019, 0.1322, -0.7931, 0.5945, 0.1916, -0.9734, -0.1255, 0.6307, -0.7664, -0.1221, 0.4834, -0.5992, 0.6382, 0.9919, -0.09751, 0.08138, 0.9919, 0.09751, 0.08138, 0.9938, 0.09815, -0.05272, 0.9938, -0.09815, -0.05272, 0.6267, -0.7774, 0.05355, 0.9206, -0.383, 0.07663, 0.9217, -0.3847, -0.04969, 0.6276, -0.7777, -0.03519, 0.9206, 0.383, 0.07662, 0.6267, 0.7774, 0.05355, 0.6276, 0.7777, -0.03519, 0.9217, 0.3847, -0.04969, 0.6267, 0.7774, 0.05355, 0.1967, 0.9803, 0.01678, 0.1957, 0.9806, -0.01127, 0.6276, 0.7777, -0.03519, 0.03426, 0.0009961, 0.9994, 0.0339, 0.006317, 0.9994, 0.1193, 0.0287, 0.9924, 0.1264, 0.006405, 0.992, 0.1264, 0.006405, 0.992, 0.1193, 0.0287, 0.9924, 0.28, 0.08479, 0.9562, 0.2897, 0.01896, 0.9569, 0.2897, 0.01896, 0.9569, 0.28, 0.08479, 0.9562, 0.4373, 0.1485, 0.887, 0.4514, 0.03396, 0.8917, 0.4514, 0.03396, 0.8917, 0.4373, 0.1485, 0.887, 0.5856, 0.2154, 0.7814, 0.6078, 0.05054, 0.7925, 0.6078, 0.05054, 0.7925, 0.5856, 0.2154, 0.7814, 0.7171, 0.2791, 0.6387, 0.752, 0.06728, 0.6557, 0.752, 0.06728, 0.6557, 0.7171, 0.2791, 0.6387, 0.8224, 0.3326, 0.4615, 0.8732, 0.08219, 0.4804, 0.8732, 0.08219, 0.4804, 0.8224, 0.3326, 0.4615, 0.893, 0.3692, 0.2574, 0.9581, 0.09295, 0.2711, 0.9581, 0.09295, 0.2711, 0.893, 0.3692, 0.2574, 0.9206, 0.383, 0.07662, 0.9919, 0.09751, 0.08138, 0.0339, 0.006317, 0.9994, 0.02734, 0.1271, 0.9915, 0.1101, 0.2155, 0.9703, 0.1193, 0.0287, 0.9924, 0.1193, 0.0287, 0.9924, 0.1101, 0.2155, 0.9703, 0.2636, 0.3373, 0.9037, 0.28, 0.08479, 0.9562, 0.28, 0.08479, 0.9562, 0.2636, 0.3373, 0.9037, 0.3998, 0.4401, 0.804, 0.4373, 0.1485, 0.887, 0.4373, 0.1485, 0.887, 0.3998, 0.4401, 0.804, 0.4885, 0.5376, 0.6873, 0.5856, 0.2154, 0.7814, 0.5856, 0.2154, 0.7814, 0.4885, 0.5376, 0.6873, 0.5547, 0.6527, 0.516, 0.7171, 0.2791, 0.6387, 0.7171, 0.2791, 0.6387, 0.5547, 0.6527, 0.516, 0.5946, 0.7258, 0.3459, 0.8224, 0.3326, 0.4615, 0.8224, 0.3326, 0.4615, 0.5946, 0.7258, 0.3459, 0.616, 0.7662, 0.1829, 0.893, 0.3692, 0.2574, 0.893, 0.3692, 0.2574, 0.616, 0.7662, 0.1829, 0.6267, 0.7774, 0.05355, 0.9206, 0.383, 0.07662, 0.02734, 0.1271, 0.9915, 0.01643, 0.7997, 0.6001, 0.0853, 0.8417, 0.5332, 0.1101, 0.2155, 0.9703, 0.1101, 0.2155, 0.9703, 0.0853, 0.8417, 0.5332, 0.1665, 0.8797, 0.4455, 0.2636, 0.3373, 0.9037, 0.2636, 0.3373, 0.9037, 0.1665, 0.8797, 0.4455, 0.1991, 0.9054, 0.3751, 0.3998, 0.4401, 0.804, 0.3998, 0.4401, 0.804, 0.1991, 0.9054, 0.3751, 0.2089, 0.9385, 0.2747, 0.4885, 0.5376, 0.6873, 0.4885, 0.5376, 0.6873, 0.2089, 0.9385, 0.2747, 0.2067, 0.9611, 0.1834, 0.5547, 0.6527, 0.516, 0.5547, 0.6527, 0.516, 0.2067, 0.9611, 0.1834, 0.2024, 0.9727, 0.1136, 0.5946, 0.7258, 0.3459, 0.5946, 0.7258, 0.3459, 0.2024, 0.9727, 0.1136, 0.1992, 0.9783, 0.05729, 0.616, 0.7662, 0.1829, 0.616, 0.7662, 0.1829, 0.1992, 0.9783, 0.05729, 0.1967, 0.9803, 0.01678, 0.6267, 0.7774, 0.05355, 0.01637, -0.7998, 0.6, 0.02701, -0.1273, 0.9915, 0.1101, -0.2155, 0.9703, 0.0853, -0.8417, 0.5332, 0.0853, -0.8417, 0.5332, 0.1101, -0.2155, 0.9703, 0.2636, -0.3373, 0.9037, 0.1665, -0.8797, 0.4455, 0.1665, -0.8797, 0.4455, 0.2636, -0.3373, 0.9037, 0.3998, -0.4401, 0.804, 0.1991, -0.9054, 0.3751, 0.1991, -0.9054, 0.3751, 0.3998, -0.4401, 0.804, 0.4885, -0.5376, 0.6873, 0.2089, -0.9385, 0.2747, 0.2089, -0.9385, 0.2747, 0.4885, -0.5376, 0.6873, 0.5547, -0.6527, 0.516, 0.2067, -0.9611, 0.1834, 0.2067, -0.9611, 0.1834, 0.5547, -0.6527, 0.516, 0.5946, -0.7258, 0.3459, 0.2024, -0.9727, 0.1136, 0.2024, -0.9727, 0.1136, 0.5946, -0.7258, 0.3459, 0.616, -0.7662, 0.1829, 0.1992, -0.9783, 0.05729, 0.1992, -0.9783, 0.05729, 0.616, -0.7662, 0.1829, 0.6267, -0.7774, 0.05355, 0.1967, -0.9803, 0.01678, 0.02701, -0.1273, 0.9915, 0.0334, -0.005596, 0.9994, 0.1193, -0.0287, 0.9924, 0.1101, -0.2155, 0.9703, 0.1101, -0.2155, 0.9703, 0.1193, -0.0287, 0.9924, 0.28, -0.0848, 0.9562, 0.2636, -0.3373, 0.9037, 0.2636, -0.3373, 0.9037, 0.28, -0.0848, 0.9562, 0.4373, -0.1485, 0.887, 0.3998, -0.4401, 0.804, 0.3998, -0.4401, 0.804, 0.4373, -0.1485, 0.887, 0.5856, -0.2154, 0.7814, 0.4885, -0.5376, 0.6873, 0.4885, -0.5376, 0.6873, 0.5856, -0.2154, 0.7814, 0.7171, -0.2791, 0.6387, 0.5547, -0.6527, 0.516, 0.5547, -0.6527, 0.516, 0.7171, -0.2791, 0.6387, 0.8224, -0.3326, 0.4615, 0.5946, -0.7258, 0.3459, 0.5946, -0.7258, 0.3459, 0.8224, -0.3326, 0.4615, 0.893, -0.3692, 0.2574, 0.616, -0.7662, 0.1829, 0.616, -0.7662, 0.1829, 0.893, -0.3692, 0.2574, 0.9206, -0.383, 0.07663, 0.6267, -0.7774, 0.05355, 0.0334, -0.005596, 0.9994, 0.03412, -0.000405, 0.9994, 0.1264, -0.006405, 0.992, 0.1193, -0.0287, 0.9924, 0.1193, -0.0287, 0.9924, 0.1264, -0.006405, 0.992, 0.2897, -0.01896, 0.9569, 0.28, -0.0848, 0.9562, 0.28, -0.0848, 0.9562, 0.2897, -0.01896, 0.9569, 0.4514, -0.03396, 0.8917, 0.4373, -0.1485, 0.887, 0.4373, -0.1485, 0.887, 0.4514, -0.03396, 0.8917, 0.6078, -0.05054, 0.7925, 0.5856, -0.2154, 0.7814, 0.5856, -0.2154, 0.7814, 0.6078, -0.05054, 0.7925, 0.752, -0.06728, 0.6557, 0.7171, -0.2791, 0.6387, 0.7171, -0.2791, 0.6387, 0.752, -0.06728, 0.6557, 0.8732, -0.08219, 0.4804, 0.8224, -0.3326, 0.4615, 0.8224, -0.3326, 0.4615, 0.8732, -0.08219, 0.4804, 0.9581, -0.09295, 0.2711, 0.893, -0.3692, 0.2574, 0.893, -0.3692, 0.2574, 0.9581, -0.09295, 0.2711, 0.9919, -0.09751, 0.08138, 0.9206, -0.383, 0.07663, 0.9919, 0.09751, 0.08138, 0.9919, -0.09751, 0.08138, 0.9581, -0.09295, 0.2711, 0.9581, 0.09295, 0.2711, 0.9581, 0.09295, 0.2711, 0.9581, -0.09295, 0.2711, 0.8732, -0.08219, 0.4804, 0.8732, 0.08219, 0.4804, 0.8732, 0.08219, 0.4804, 0.8732, -0.08219, 0.4804, 0.752, -0.06728, 0.6557, 0.752, 0.06728, 0.6557, 0.752, 0.06728, 0.6557, 0.752, -0.06728, 0.6557, 0.6078, -0.05054, 0.7925, 0.6078, 0.05054, 0.7925, 0.6078, 0.05054, 0.7925, 0.6078, -0.05054, 0.7925, 0.4514, -0.03396, 0.8917, 0.4514, 0.03396, 0.8917, 0.4514, 0.03396, 0.8917, 0.4514, -0.03396, 0.8917, 0.2897, -0.01896, 0.9569, 0.2897, 0.01896, 0.9569, 0.2897, 0.01896, 0.9569, 0.2897, -0.01896, 0.9569, 0.1264, -0.006405, 0.992, 0.1264, 0.006405, 0.992, 0.1264, 0.006405, 0.992, 0.1264, -0.006405, 0.992, 0.03412, -0.000405, 0.9994, 0.03426, 0.0009961, 0.9994, 0.9919, 0.09751, 0.08138, 0.9206, 0.383, 0.07662, 0.9217, 0.3847, -0.04969, 0.9938, 0.09815, -0.05272, 0.1718, -0.01117, -0.9851, 0.1718, 0.01117, -0.9851, 0.8051, 0.07441, -0.5885, 0.8051, -0.07441, -0.5885, 0.1856, -0.06114, -0.9807, 0.1718, -0.01117, -0.9851, 0.8051, -0.07441, -0.5885, 0.7695, -0.2988, -0.5644, 0.1516, -0.3198, -0.9353, 0.1856, -0.06114, -0.9807, 0.7695, -0.2988, -0.5644, 0.6076, -0.5887, -0.5332, 0.1226, -0.8884, -0.4425, 0.1516, -0.3198, -0.9353, 0.6076, -0.5887, -0.5332, 0.3409, -0.8255, -0.4497, 0.152, 0.3191, -0.9355, 0.1232, 0.8881, -0.4428, 0.3409, 0.8255, -0.4497, 0.6076, 0.5887, -0.5332, 0.1856, 0.06114, -0.9807, 0.152, 0.3191, -0.9355, 0.6076, 0.5887, -0.5332, 0.7695, 0.2988, -0.5644, 0.1718, 0.01117, -0.9851, 0.1856, 0.06114, -0.9807, 0.7695, 0.2988, -0.5644, 0.8051, 0.07441, -0.5885, 0.7695, 0.2988, -0.5644, 0.6866, 0.2861, 0.6684, 0.7216, 0.07147, 0.6886, 0.8051, 0.07441, -0.5885, 0.6076, 0.5887, -0.5332, 0.5246, 0.5279, 0.6679, 0.6866, 0.2861, 0.6684, 0.7695, 0.2988, -0.5644, 0.3409, 0.8255, -0.4497, 0.2833, 0.6891, 0.667, 0.5246, 0.5279, 0.6679, 0.6076, 0.5887, -0.5332, 0.1232, 0.8881, -0.4428, 0.07059, 0.7241, 0.6861, 0.2833, 0.6891, 0.667, 0.3409, 0.8255, -0.4497, 0.3409, -0.8255, -0.4497, 0.2833, -0.6891, 0.667, 0.07059, -0.7241, 0.6861, 0.1226, -0.8884, -0.4425, 0.6076, -0.5887, -0.5332, 0.5246, -0.5279, 0.6679, 0.2833, -0.6891, 0.667, 0.3409, -0.8255, -0.4497, 0.7695, -0.2988, -0.5644, 0.6866, -0.2861, 0.6684, 0.5246, -0.5279, 0.6679, 0.6076, -0.5887, -0.5332, 0.8051, -0.07441, -0.5885, 0.7216, -0.07147, 0.6886, 0.6866, -0.2861, 0.6684, 0.7695, -0.2988, -0.5644, 0.8051, 0.07441, -0.5885, 0.7216, 0.07147, 0.6886, 0.7216, -0.07147, 0.6886, 0.8051, -0.07441, -0.5885, 0.7216, -0.07147, 0.6886, 0.7216, 0.07147, 0.6886, 0.6866, 0.2861, 0.6684, 0.5246, 0.5279, 0.6679, 0.2833, 0.6891, 0.667, 0.07059, 0.7241, 0.6861, -0.1062, 0.7182, 0.6877, -0.2875, 0.6941, 0.66, -0.4991, 0.5501, 0.6696, -0.6894, 0.2856, 0.6657, -0.7244, 0.07136, 0.6857, -0.7244, -0.07136, 0.6857, -0.6894, -0.2856, 0.6657, -0.5276, -0.5276, 0.6657, -0.2856, -0.6894, 0.6657, -0.07135, -0.7244, 0.6857, 0.07059, -0.7241, 0.6861, 0.2833, -0.6891, 0.667, 0.5246, -0.5279, 0.6679, 0.6866, -0.2861, 0.6684, 0.1718, 0.01117, -0.9851, 0.1718, -0.01117, -0.9851, 0.161, -0.008352, -0.9869, 0.161, 0.008352, -0.9869, 0.161, 0.008352, -0.9869, 0.161, -0.008352, -0.9869, 0.3236, -0.02005, -0.946, 0.3236, 0.02005, -0.946, 0.3236, 0.02005, -0.946, 0.3236, -0.02005, -0.946, 0.4841, -0.03489, -0.8743, 0.4841, 0.03489, -0.8743, 0.4841, 0.03489, -0.8743, 0.4841, -0.03489, -0.8743, 0.6384, -0.05182, -0.768, 0.6384, 0.05182, -0.768, 0.6384, 0.05182, -0.768, 0.6384, -0.05182, -0.768, 0.7787, -0.06912, -0.6236, 0.7787, 0.06912, -0.6236, 0.7787, 0.06912, -0.6236, 0.7787, -0.06912, -0.6236, 0.8936, -0.08441, -0.4408, 0.8936, 0.08441, -0.4408, 0.8936, 0.08441, -0.4408, 0.8936, -0.08441, -0.4408, 0.9695, -0.09499, -0.2257, 0.9695, 0.09499, -0.2257, 0.9695, 0.09499, -0.2257, 0.9695, -0.09499, -0.2257, 0.9938, -0.09815, -0.05272, 0.9938, 0.09815, -0.05272, 0.1718, -0.01117, -0.9851, 0.1856, -0.06114, -0.9807, 0.1538, -0.03903, -0.9873, 0.161, -0.008352, -0.9869, 0.161, -0.008352, -0.9869, 0.1538, -0.03903, -0.9873, 0.3136, -0.09201, -0.9451, 0.3236, -0.02005, -0.946, 0.3236, -0.02005, -0.946, 0.3136, -0.09201, -0.9451, 0.4693, -0.1549, -0.8693, 0.4841, -0.03489, -0.8743, 0.4841, -0.03489, -0.8743, 0.4693, -0.1549, -0.8693, 0.6147, -0.2225, -0.7567, 0.6384, -0.05182, -0.768, 0.6384, -0.05182, -0.768, 0.6147, -0.2225, -0.7567, 0.7413, -0.2874, -0.6065, 0.7787, -0.06912, -0.6236, 0.7787, -0.06912, -0.6236, 0.7413, -0.2874, -0.6065, 0.8396, -0.3411, -0.4228, 0.8936, -0.08441, -0.4408, 0.8936, -0.08441, -0.4408, 0.8396, -0.3411, -0.4228, 0.9014, -0.3763, -0.2141, 0.9695, -0.09499, -0.2257, 0.9695, -0.09499, -0.2257, 0.9014, -0.3763, -0.2141, 0.9217, -0.3847, -0.04969, 0.9938, -0.09815, -0.05272, 0.1856, -0.06114, -0.9807, 0.1516, -0.3198, -0.9353, 0.1519, -0.3665, -0.9179, 0.1538, -0.03903, -0.9873, 0.1538, -0.03903, -0.9873, 0.1519, -0.3665, -0.9179, 0.3033, -0.4122, -0.8591, 0.3136, -0.09201, -0.9451, 0.3136, -0.09201, -0.9451, 0.3033, -0.4122, -0.8591, 0.4279, -0.454, -0.7815, 0.4693, -0.1549, -0.8693, 0.4693, -0.1549, -0.8693, 0.4279, -0.454, -0.7815, 0.5124, -0.5426, -0.6656, 0.6147, -0.2225, -0.7567, 0.6147, -0.2225, -0.7567, 0.5124, -0.5426, -0.6656, 0.5703, -0.6603, -0.4886, 0.7413, -0.2874, -0.6065, 0.7413, -0.2874, -0.6065, 0.5703, -0.6603, -0.4886, 0.602, -0.7335, -0.3155, 0.8396, -0.3411, -0.4228, 0.8396, -0.3411, -0.4228, 0.602, -0.7335, -0.3155, 0.6169, -0.7722, -0.1521, 0.9014, -0.3763, -0.2141, 0.9014, -0.3763, -0.2141, 0.6169, -0.7722, -0.1521, 0.6276, -0.7777, -0.03519, 0.9217, -0.3847, -0.04969, 0.1516, -0.3198, -0.9353, 0.1226, -0.8884, -0.4425, 0.08756, -0.8974, -0.4324, 0.1519, -0.3665, -0.9179, 0.1519, -0.3665, -0.9179, 0.08756, -0.8974, -0.4324, 0.1721, -0.8964, -0.4085, 0.3033, -0.4122, -0.8591, 0.3033, -0.4122, -0.8591, 0.1721, -0.8964, -0.4085, 0.212, -0.9057, -0.3671, 0.4279, -0.454, -0.7815, 0.4279, -0.454, -0.7815, 0.212, -0.9057, -0.3671, 0.2184, -0.9384, -0.2676, 0.5124, -0.5426, -0.6656, 0.5124, -0.5426, -0.6656, 0.2184, -0.9384, -0.2676, 0.2112, -0.9619, -0.1738, 0.5703, -0.6603, -0.4886, 0.5703, -0.6603, -0.4886, 0.2112, -0.9619, -0.1738, 0.2033, -0.9736, -0.1036, 0.602, -0.7335, -0.3155, 0.602, -0.7335, -0.3155, 0.2033, -0.9736, -0.1036, 0.1981, -0.979, -0.04778, 0.6169, -0.7722, -0.1521, 0.6169, -0.7722, -0.1521, 0.1981, -0.979, -0.04778, 0.1957, -0.9806, -0.01127, 0.6276, -0.7777, -0.03519, 0.1232, 0.8881, -0.4428, 0.152, 0.3191, -0.9355, 0.1557, 0.3609, -0.9195, 0.08696, 0.8931, -0.4413, 0.08696, 0.8931, -0.4413, 0.1557, 0.3609, -0.9195, 0.3073, 0.3964, -0.8651, 0.1774, 0.8874, -0.4255, 0.1774, 0.8874, -0.4255, 0.3073, 0.3964, -0.8651, 0.4332, 0.4326, -0.7907, 0.2228, 0.8949, -0.3868, 0.2228, 0.8949, -0.3868, 0.4332, 0.4326, -0.7907, 0.5199, 0.5221, -0.6761, 0.2317, 0.9302, -0.2847, 0.2317, 0.9302, -0.2847, 0.5199, 0.5221, -0.6761, 0.5776, 0.6456, -0.4995, 0.2186, 0.9576, -0.1875, 0.2186, 0.9576, -0.1875, 0.5776, 0.6456, -0.4995, 0.6043, 0.7281, -0.3236, 0.2053, 0.9728, -0.1073, 0.2053, 0.9728, -0.1073, 0.6043, 0.7281, -0.3236, 0.6169, 0.7722, -0.1521, 0.1981, 0.979, -0.04778, 0.1981, 0.979, -0.04778, 0.6169, 0.7722, -0.1521, 0.6276, 0.7777, -0.03519, 0.1957, 0.9806, -0.01127, 0.152, 0.3191, -0.9355, 0.1856, 0.06114, -0.9807, 0.1538, 0.03903, -0.9873, 0.1557, 0.3609, -0.9195, 0.1557, 0.3609, -0.9195, 0.1538, 0.03903, -0.9873, 0.3136, 0.09201, -0.9451, 0.3073, 0.3964, -0.8651, 0.3073, 0.3964, -0.8651, 0.3136, 0.09201, -0.9451, 0.4693, 0.1549, -0.8693, 0.4332, 0.4326, -0.7907, 0.4332, 0.4326, -0.7907, 0.4693, 0.1549, -0.8693, 0.6147, 0.2225, -0.7567, 0.5199, 0.5221, -0.6761, 0.5199, 0.5221, -0.6761, 0.6147, 0.2225, -0.7567, 0.7413, 0.2874, -0.6065, 0.5776, 0.6456, -0.4995, 0.5776, 0.6456, -0.4995, 0.7413, 0.2874, -0.6065, 0.8396, 0.3411, -0.4228, 0.6043, 0.7281, -0.3236, 0.6043, 0.7281, -0.3236, 0.8396, 0.3411, -0.4228, 0.9014, 0.3763, -0.2141, 0.6169, 0.7722, -0.1521, 0.6169, 0.7722, -0.1521, 0.9014, 0.3763, -0.2141, 0.9217, 0.3847, -0.04969, 0.6276, 0.7777, -0.03519, 0.1856, 0.06114, -0.9807, 0.1718, 0.01117, -0.9851, 0.161, 0.008352, -0.9869, 0.1538, 0.03903, -0.9873, 0.1538, 0.03903, -0.9873, 0.161, 0.008352, -0.9869, 0.3236, 0.02005, -0.946, 0.3136, 0.09201, -0.9451, 0.3136, 0.09201, -0.9451, 0.3236, 0.02005, -0.946, 0.4841, 0.03489, -0.8743, 0.4693, 0.1549, -0.8693, 0.4693, 0.1549, -0.8693, 0.4841, 0.03489, -0.8743, 0.6384, 0.05182, -0.768, 0.6147, 0.2225, -0.7567, 0.6147, 0.2225, -0.7567, 0.6384, 0.05182, -0.768, 0.7787, 0.06912, -0.6236, 0.7413, 0.2874, -0.6065, 0.7413, 0.2874, -0.6065, 0.7787, 0.06912, -0.6236, 0.8936, 0.08441, -0.4408, 0.8396, 0.3411, -0.4228, 0.8396, 0.3411, -0.4228, 0.8936, 0.08441, -0.4408, 0.9695, 0.09499, -0.2257, 0.9014, 0.3763, -0.2141, 0.9014, 0.3763, -0.2141, 0.9695, 0.09499, -0.2257, 0.9938, 0.09815, -0.05272, 0.9217, 0.3847, -0.04969, -0.9867, -0.09721, -0.1301, -0.7244, -0.07136, 0.6857, -0.7244, 0.07136, 0.6857, -0.9867, 0.09721, -0.1301, 0.8096, 0.5613, 0.1716, 0.7917, 0.608, 0.05916, -0.6802, 0.733, 0.006844, -0.6802, 0.7328, 0.0174, -0.6894, 0.2856, 0.6657, -0.9159, 0.3794, -0.1308, -0.9867, 0.09721, -0.1301, -0.7244, 0.07136, 0.6857, -0.09624, -0.9867, -0.1311, -0.3792, -0.916, -0.1312, -0.3293, -0.8031, -0.4966, -0.0786, -0.8628, -0.4993, -0.0786, -0.8628, -0.4993, -0.3293, -0.8031, -0.4966, -0.1803, -0.4729, -0.8625, -0.02788, -0.5, -0.8656, -0.02788, -0.5, -0.8656, -0.1803, -0.4729, -0.8625, -0.03439, -0.1292, -0.991, 0.00909, -0.1312, -0.9913, -0.3792, -0.916, -0.1312, -0.701, -0.701, -0.1308, -0.6154, -0.6154, -0.4926, -0.3293, -0.8031, -0.4966, -0.3293, -0.8031, -0.4966, -0.6154, -0.6154, -0.4926, -0.3657, -0.3657, -0.8559, -0.1803, -0.4729, -0.8625, -0.1803, -0.4729, -0.8625, -0.3657, -0.3657, -0.8559, -0.09728, -0.1018, -0.99, -0.03439, -0.1292, -0.991, -0.701, -0.701, -0.1308, -0.9159, -0.3794, -0.1308, -0.804, -0.3331, -0.4926, -0.6154, -0.6154, -0.4926, -0.6154, -0.6154, -0.4926, -0.804, -0.3331, -0.4926, -0.4778, -0.1979, -0.8559, -0.3657, -0.3657, -0.8559, -0.3657, -0.3657, -0.8559, -0.4778, -0.1979, -0.8559, -0.1285, -0.05516, -0.9902, -0.09728, -0.1018, -0.99, -0.9867, -0.09721, -0.1301, -0.9867, 0.09721, -0.1301, -0.8649, 0.0852, -0.4947, -0.8649, -0.08521, -0.4947, -0.8649, -0.08521, -0.4947, -0.8649, 0.0852, -0.4947, -0.5079, 0.05003, -0.86, -0.5079, -0.05004, -0.86, -0.5079, -0.05004, -0.86, -0.5079, 0.05003, -0.86, -0.1326, 0.01345, -0.9911, -0.1326, -0.01361, -0.9911, 0.1429, 0.01325, -0.9896, 0.1385, 0.05432, -0.9889, 0.4866, 0.1972, -0.8511, 0.5163, 0.0498, -0.8549, 0.5163, 0.0498, -0.8549, 0.4866, 0.1972, -0.8511, 0.8165, 0.3314, -0.4728, 0.8768, 0.08463, -0.4733, 0.8768, 0.08463, -0.4733, 0.8165, 0.3314, -0.4728, 0.9214, 0.3753, -0.1004, 0.9906, 0.0959, -0.09729, 0.1385, 0.05432, -0.9889, 0.105, 0.1159, -0.9877, 0.3436, 0.4049, -0.8474, 0.4866, 0.1972, -0.8511, 0.4866, 0.1972, -0.8511, 0.3436, 0.4049, -0.8474, 0.5646, 0.6727, -0.4782, 0.8165, 0.3314, -0.4728, 0.8165, 0.3314, -0.4728, 0.5646, 0.6727, -0.4782, 0.6363, 0.7634, -0.1114, 0.9214, 0.3753, -0.1004, 0.04075, 0.1391, -0.9894, -0.005965, 0.1442, -0.9895, -0.0852, 0.5134, -0.8539, 0.114, 0.5062, -0.8548, 0.114, 0.5062, -0.8548, -0.0852, 0.5134, -0.8539, -0.1639, 0.8547, -0.4926, 0.1786, 0.8546, -0.4877, 0.1786, 0.8546, -0.4877, -0.1639, 0.8547, -0.4926, -0.166, 0.9776, -0.1292, 0.1977, 0.9724, -0.1236, -0.1639, 0.8547, -0.4926, -0.0852, 0.5134, -0.8539, -0.1854, 0.4932, -0.8499, -0.329, 0.8069, -0.4906, -0.0977, 0.1254, -0.9873, -0.336, 0.4196, -0.8432, -0.1854, 0.4932, -0.8499, -0.05121, 0.1662, -0.9848, -0.329, 0.8069, -0.4906, -0.1854, 0.4932, -0.8499, -0.336, 0.4196, -0.8432, -0.5533, 0.6755, -0.4875, -0.0852, 0.5134, -0.8539, -0.005965, 0.1442, -0.9895, -0.05121, 0.1662, -0.9848, -0.1854, 0.4932, -0.8499, -0.0977, 0.1254, -0.9873, -0.1285, 0.055, -0.9902, -0.4778, 0.1979, -0.8559, -0.336, 0.4196, -0.8432, -0.336, 0.4196, -0.8432, -0.4778, 0.1979, -0.8559, -0.804, 0.333, -0.4926, -0.5533, 0.6755, -0.4875, -0.5533, 0.6755, -0.4875, -0.804, 0.333, -0.4926, -0.9159, 0.3794, -0.1308, -0.6502, 0.7487, -0.1292, -0.1285, 0.055, -0.9902, -0.1326, 0.01345, -0.9911, -0.5079, 0.05003, -0.86, -0.4778, 0.1979, -0.8559, -0.4778, 0.1979, -0.8559, -0.5079, 0.05003, -0.86, -0.8649, 0.0852, -0.4947, -0.804, 0.333, -0.4926, -0.804, 0.333, -0.4926, -0.8649, 0.0852, -0.4947, -0.9867, 0.09721, -0.1301, -0.9159, 0.3794, -0.1308, -0.1326, -0.01361, -0.9911, -0.1285, -0.05516, -0.9902, -0.4778, -0.1979, -0.8559, -0.5079, -0.05004, -0.86, -0.5079, -0.05004, -0.86, -0.4778, -0.1979, -0.8559, -0.804, -0.3331, -0.4926, -0.8649, -0.08521, -0.4947, -0.8649, -0.08521, -0.4947, -0.804, -0.3331, -0.4926, -0.9159, -0.3794, -0.1308, -0.9867, -0.09721, -0.1301, 0.00909, -0.1312, -0.9913, 0.04062, -0.1393, -0.9894, 0.1134, -0.5059, -0.8551, -0.02788, -0.5, -0.8656, -0.02788, -0.5, -0.8656, 0.1134, -0.5059, -0.8551, 0.1773, -0.8541, -0.4889, -0.0786, -0.8628, -0.4993, -0.0786, -0.8628, -0.4993, 0.1773, -0.8541, -0.4889, 0.1916, -0.9734, -0.1255, -0.09624, -0.9867, -0.1311, 0.1046, -0.1159, -0.9877, 0.1381, -0.05419, -0.9889, 0.484, -0.1945, -0.8532, 0.3407, -0.4037, -0.8491, 0.3407, -0.4037, -0.8491, 0.484, -0.1945, -0.8532, 0.8143, -0.3247, -0.4812, 0.5604, -0.6714, -0.485, 0.5604, -0.6714, -0.485, 0.8143, -0.3247, -0.4812, 0.9313, -0.3459, -0.1139, 0.6307, -0.7664, -0.1221, 0.1381, -0.05419, -0.9889, 0.1428, -0.01327, -0.9897, 0.5152, -0.04807, -0.8557, 0.484, -0.1945, -0.8532, 0.484, -0.1945, -0.8532, 0.5152, -0.04807, -0.8557, 0.8756, -0.07902, -0.4766, 0.8143, -0.3247, -0.4812, 0.8143, -0.3247, -0.4812, 0.8756, -0.07902, -0.4766, 0.9927, -0.06506, -0.1019, 0.9313, -0.3459, -0.1139, 0.1428, -0.01327, -0.9897, 0.1429, 0.01325, -0.9896, 0.5163, 0.0498, -0.8549, 0.5152, -0.04807, -0.8557, 0.5152, -0.04807, -0.8557, 0.5163, 0.0498, -0.8549, 0.8768, 0.08463, -0.4733, 0.8756, -0.07902, -0.4766, 0.8756, -0.07902, -0.4766, 0.8768, 0.08463, -0.4733, 0.9906, 0.0959, -0.09729, 0.9927, -0.06506, -0.1019, 0.04062, -0.1393, -0.9894, 0.1046, -0.1159, -0.9877, 0.3407, -0.4037, -0.8491, 0.1134, -0.5059, -0.8551, 0.1134, -0.5059, -0.8551, 0.3407, -0.4037, -0.8491, 0.5604, -0.6714, -0.485, 0.1773, -0.8541, -0.4889, 0.1773, -0.8541, -0.4889, 0.5604, -0.6714, -0.485, 0.6307, -0.7664, -0.1221, 0.1916, -0.9734, -0.1255, 0.105, 0.1159, -0.9877, 0.04075, 0.1391, -0.9894, 0.114, 0.5062, -0.8548, 0.3436, 0.4049, -0.8474, 0.3436, 0.4049, -0.8474, 0.114, 0.5062, -0.8548, 0.1786, 0.8546, -0.4877, 0.5646, 0.6727, -0.4782, 0.5646, 0.6727, -0.4782, 0.1786, 0.8546, -0.4877, 0.1977, 0.9724, -0.1236, 0.6363, 0.7634, -0.1114, 0.1429, 0.01325, -0.9896, 0.1428, -0.01327, -0.9897, 0.1381, -0.05419, -0.9889, 0.1046, -0.1159, -0.9877, 0.04062, -0.1393, -0.9894, 0.00909, -0.1312, -0.9913, -0.03439, -0.1292, -0.991, -0.09728, -0.1018, -0.99, -0.1285, -0.05516, -0.9902, -0.1326, -0.01361, -0.9911, -0.1326, 0.01345, -0.9911, -0.1285, 0.055, -0.9902, -0.0977, 0.1254, -0.9873, -0.05121, 0.1662, -0.9848, -0.005965, 0.1442, -0.9895, 0.04075, 0.1391, -0.9894, 0.105, 0.1159, -0.9877, 0.1385, 0.05432, -0.9889, -0.4991, 0.5501, 0.6696, -0.2875, 0.6941, 0.66, -0.3792, 0.9167, -0.1261, -0.6502, 0.7487, -0.1292, -0.2875, 0.6941, 0.66, -0.1062, 0.7182, 0.6877, -0.166, 0.9776, -0.1292, -0.3792, 0.9167, -0.1261, -0.5533, 0.6755, -0.4875, -0.6502, 0.7487, -0.1292, -0.3792, 0.9167, -0.1261, -0.329, 0.8069, -0.4906, -0.1639, 0.8547, -0.4926, -0.329, 0.8069, -0.4906, -0.3792, 0.9167, -0.1261, -0.166, 0.9776, -0.1292])] * 3)])
arm_armature = bpy.data.armatures.new('Armature')  # bones are not reproduced

# ---- objects
ob_knife_mesh = bpy.data.objects.new('Knife_Mesh', me_cube_001)
ob_armature = bpy.data.objects.new('Armature', arm_armature)

# ---- transforms, parenting, visibility, modifiers, constraints
ob_knife_mesh.parent = ob_armature
ob_knife_mesh.location = (0.1896, -2.282, 1.075)
ob_knife_mesh.rotation_euler = (-1.629e-07, 0.0, 0.0)
ob_knife_mesh.color = (0.8, 0.8, 0.8, 1.0)
_vg = ob_knife_mesh.vertex_groups.new(name='Root')
for _i, _w in zip([10, 80, 81, 82, 83, 84, 85, 86, 87, 88, 89, 90, 91, 92, 93, 94, 95, 96, 97, 98, 108, 114, 137, 138, 139, 140, 141, 142, 143, 144, 189, 190, 191, 192, 193, 194, 195, 196, 197, 198, 199, 200, 201, 202, 203, 204, 205, 206, 207, 208, 209, 210, 211, 212, 213, 214, 215, 216, 217, 218, 219, 220, 221, 222, 223, 224, 225, 226, 228, 230, 231, 232, 233, 234, 235, 237, 239, 241, 244, 245, 246, 247, 249, 251, 253, 255, 257, 259, 260], [1.0, 1.0, 1.0, 1.0, 1.0, 1.0, 1.0, 1.0, 1.0, 1.0, 1.0, 1.0, 1.0, 1.0, 1.0, 1.0, 1.0, 1.0, 1.0, 1.0, 1.0, 1.0, 1.0, 1.0, 1.0, 1.0, 1.0, 1.0, 1.0, 1.0, 0.9888, 1.0, 0.9938, 1.0, 0.9902, 1.0, 0.9947, 1.0, 0.9908, 1.0, 0.995, 1.0, 0.9908, 1.0, 0.9951, 1.0, 0.9901, 1.0, 0.9947, 1.0, 0.9834, 1.0, 0.9907, 1.0, 0.9908, 0.9936, 0.9922, 1.0, 0.9965, 1.0, 0.9921, 1.0, 0.9962, 1.0, 0.9909, 1.0, 0.9955, 1.0, 0.04316, 0.02261, 0.6806, 1.0, 0.8182, 0.9947, 0.1552, 0.06421, 0.1225, 0.05417, 0.2308, 0.02543, 0.1397, 0.05042, 0.02655, 0.03641, 0.01805, 0.03755, 0.01935, 1.0, 1.0]): _vg.add([_i], _w, 'REPLACE')
_vg = ob_knife_mesh.vertex_groups.new(name='Blade')
_vg.add([0, 1, 2, 3, 4, 5, 6, 7, 8], 1.0, 'REPLACE')
_m = ob_knife_mesh.modifiers.new('Armature', 'ARMATURE')
_m.object = ob_armature
ob_armature.location = (0.0, 0.0, 0.0)

# ---- collection membership
col_collection.objects.link(ob_knife_mesh)
col_collection.objects.link(ob_armature)

# ---- scene / render settings (as saved in the file)
scene.frame_start = 1; scene.frame_end = 250; scene.frame_set(0)
scene.render.engine = 'BLENDER_EEVEE_NEXT'
scene.cycles.sampling_pattern = 'TABULATED_SOBOL'
scene.view_settings.view_transform = 'Filmic'
bpy.context.view_layer.update()

# ---- added for rendering (the .blend has no active camera and no usable light): camera, sun
cam_auto = bpy.data.cameras.new('AutoCamera')
cam_auto.lens = 50.0
cam_auto.sensor_width = 36.0
cam_auto.clip_end = 1000.0
ob_auto_camera = bpy.data.objects.new('AutoCamera', cam_auto)
scene.collection.objects.link(ob_auto_camera)
ob_auto_camera.location = (4.55857, -5.39681, 6.00655)
ob_auto_camera.rotation_euler = (1.09748, -7.21219e-08, 0.694738)
scene.camera = ob_auto_camera
light_auto_sun = bpy.data.lights.new('AutoSun', 'SUN')
light_auto_sun.energy = 3.0
light_auto_sun.angle = 0.0523599
ob_auto_sun = bpy.data.objects.new('AutoSun', light_auto_sun)
scene.collection.objects.link(ob_auto_sun)
ob_auto_sun.rotation_euler = (0.872665, 0.174533, 0.523599)
bpy.context.view_layer.update()
